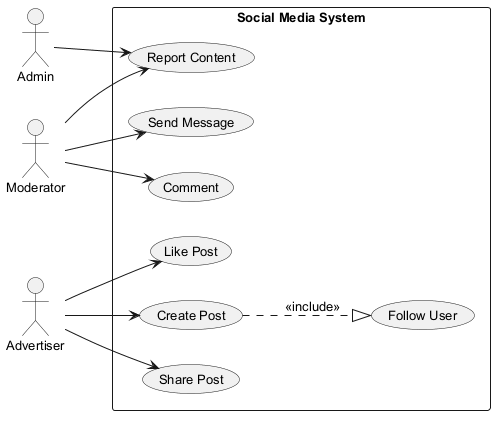

The diagram above was rendered by PlantUML. Its source (embedded in the PNG):
@startuml
skinparam monochrome true
skinparam defaultFontSize 13
left to right direction
actor "Admin" as A
actor "Moderator" as M
actor "Advertiser" as A1
rectangle "Social Media System" {
  usecase "Send Message" as UC_SendMessage
  usecase "Create Post" as UC_CreatePost
  usecase "Share Post" as UC_SharePost
  usecase "Comment" as UC_Comment
  usecase "Report Content" as UC_ReportContent
  usecase "Follow User" as UC_FollowUser
  usecase "Like Post" as UC_LikePost
}
A --> UC_ReportContent
M --> UC_Comment
M --> UC_ReportContent
M --> UC_SendMessage
A1 --> UC_SharePost
A1 --> UC_CreatePost
A1 --> UC_LikePost
UC_CreatePost ..|> UC_FollowUser : <<include>>
@enduml